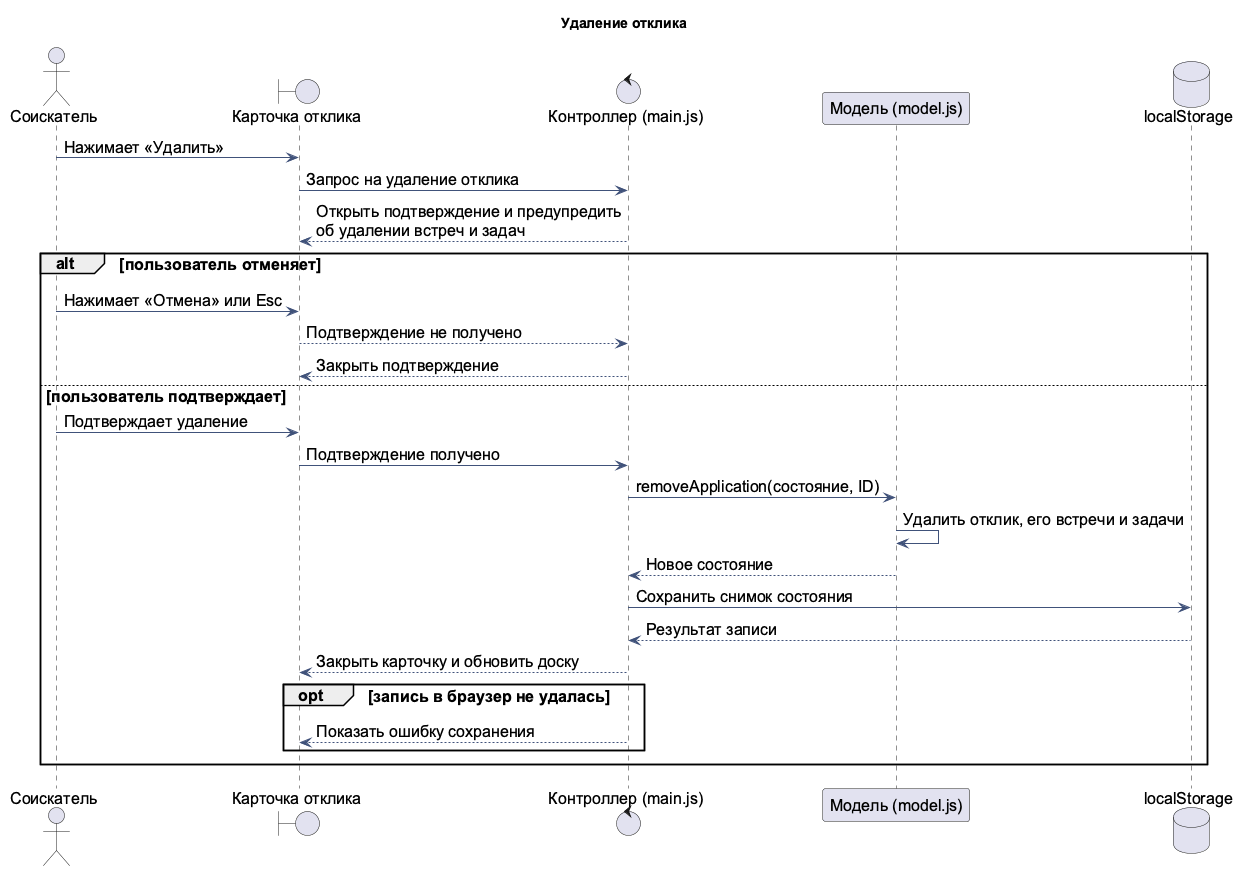

The diagram above was rendered by PlantUML. Its source (embedded in the PNG):
@startuml
title Удаление отклика
skinparam shadowing false
skinparam defaultFontName "Arial"
skinparam defaultFontSize 16
skinparam sequenceArrowColor #40527A

actor "Соискатель" as U
boundary "Карточка отклика" as UI
control "Контроллер (main.js)" as C
participant "Модель (model.js)" as M
database "localStorage" as S

U -> UI : Нажимает «Удалить»
UI -> C : Запрос на удаление отклика
C --> UI : Открыть подтверждение и предупредить\nоб удалении встреч и задач
alt пользователь отменяет
  U -> UI : Нажимает «Отмена» или Esc
  UI --> C : Подтверждение не получено
  C --> UI : Закрыть подтверждение
else пользователь подтверждает
  U -> UI : Подтверждает удаление
  UI -> C : Подтверждение получено
  C -> M : removeApplication(состояние, ID)
  M -> M : Удалить отклик, его встречи и задачи
  M --> C : Новое состояние
  C -> S : Сохранить снимок состояния
  S --> C : Результат записи
  C --> UI : Закрыть карточку и обновить доску
  opt запись в браузер не удалась
    C --> UI : Показать ошибку сохранения
  end
end
@enduml